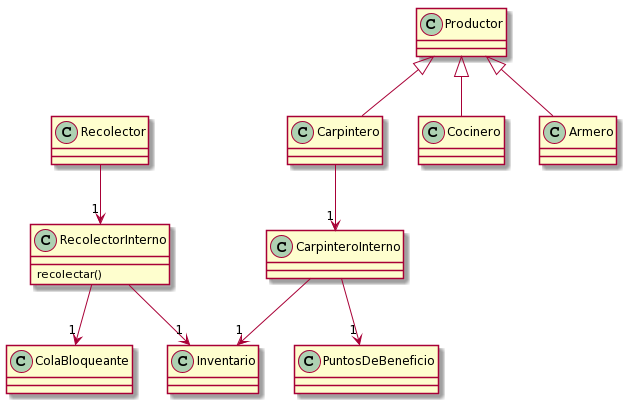

The diagram above was rendered by PlantUML. Its source (embedded in the PNG):
@startuml
Recolector --> "1" RecolectorInterno
RecolectorInterno --> "1" Inventario
RecolectorInterno --> "1" ColaBloqueante
RecolectorInterno : recolectar()

Productor <|-- Carpintero
Carpintero --> "1" CarpinteroInterno
CarpinteroInterno --> "1" Inventario
CarpinteroInterno --> "1" PuntosDeBeneficio
Productor <|-- Cocinero
Productor <|-- Armero
@enduml